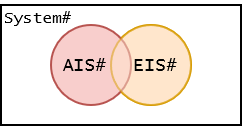

The diagram above was exported from draw.io. Its source (the exported page's mxGraphModel, read from the mxfile embedded in the PNG):
<mxGraphModel dx="1434" dy="774" grid="1" gridSize="10" guides="1" tooltips="1" connect="1" arrows="1" fold="1" page="1" pageScale="1" pageWidth="827" pageHeight="1169" math="0" shadow="0">
  <root>
    <mxCell id="0" />
    <mxCell id="1" parent="0" />
    <mxCell id="y7fbgMj8vM_frBpiV-eM-1" value="" style="rounded=0;whiteSpace=wrap;html=1;" vertex="1" parent="1">
      <mxGeometry x="460" y="260" width="120" height="60" as="geometry" />
    </mxCell>
    <mxCell id="y7fbgMj8vM_frBpiV-eM-2" value="&lt;font face=&quot;Lucida Console&quot; style=&quot;font-size: 8px;&quot;&gt;System#&lt;/font&gt;" style="text;html=1;align=left;verticalAlign=middle;whiteSpace=wrap;rounded=0;labelPosition=center;verticalLabelPosition=middle;" vertex="1" parent="1">
      <mxGeometry x="460" y="260" width="40" height="10" as="geometry" />
    </mxCell>
    <mxCell id="y7fbgMj8vM_frBpiV-eM-3" value="" style="ellipse;whiteSpace=wrap;html=1;aspect=fixed;fillColor=#ffe6cc;strokeColor=#d79b00;fontSize=9;fillStyle=auto;gradientColor=none;" vertex="1" parent="1">
      <mxGeometry x="515" y="270" width="40" height="40" as="geometry" />
    </mxCell>
    <mxCell id="y7fbgMj8vM_frBpiV-eM-4" value="&lt;font face=&quot;Lucida Console&quot;&gt;AIS#&amp;nbsp; &lt;br&gt;&lt;/font&gt;" style="ellipse;whiteSpace=wrap;html=1;aspect=fixed;fillColor=#f8cecc;strokeColor=#b85450;fontSize=9;" vertex="1" parent="1">
      <mxGeometry x="485" y="270" width="40" height="40" as="geometry" />
    </mxCell>
    <mxCell id="y7fbgMj8vM_frBpiV-eM-5" value="&lt;font face=&quot;Lucida Console&quot;&gt;&amp;nbsp;EIS#&lt;/font&gt;" style="ellipse;whiteSpace=wrap;html=1;aspect=fixed;fillColor=#ffe6cc;strokeColor=#d79b00;fontSize=9;fillStyle=auto;gradientColor=none;opacity=50;" vertex="1" parent="1">
      <mxGeometry x="515" y="270" width="40" height="40" as="geometry" />
    </mxCell>
  </root>
</mxGraphModel>